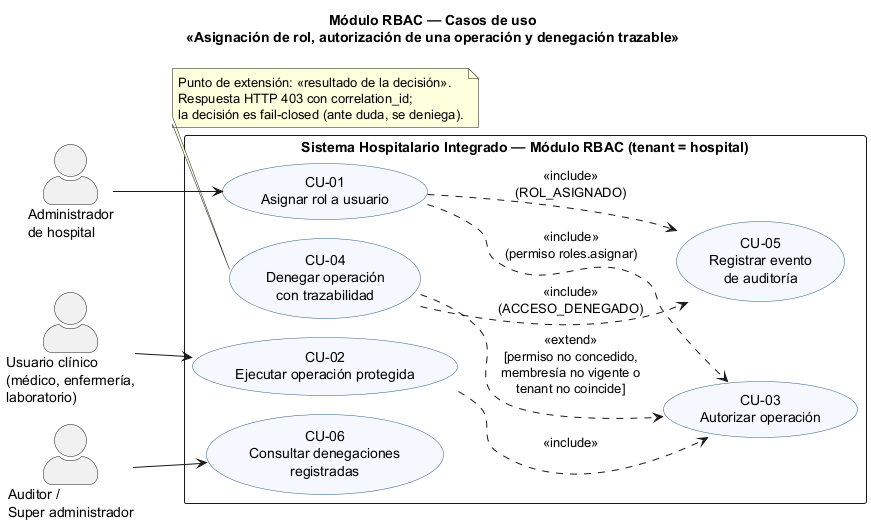

The diagram above was rendered by PlantUML. Its source (embedded in the PNG):
@startuml semana-01-casos-de-uso
!pragma layout smetana
title Módulo RBAC — Casos de uso\n«Asignación de rol, autorización de una operación y denegación trazable»
left to right direction
skinparam packageStyle rectangle
skinparam actorStyle awesome
skinparam usecase {
  BackgroundColor #F5F9FF
  BorderColor #2F5D8A
}

actor "Administrador\nde hospital" as Admin
actor "Usuario clínico\n(médico, enfermería,\nlaboratorio)" as Clinico
actor "Auditor /\nSuper administrador" as Auditor

rectangle "Sistema Hospitalario Integrado — Módulo RBAC (tenant = hospital)" {
  usecase "CU-01\nAsignar rol a usuario" as CU01
  usecase "CU-02\nEjecutar operación protegida" as CU02
  usecase "CU-03\nAutorizar operación" as CU03
  usecase "CU-04\nDenegar operación\ncon trazabilidad" as CU04
  usecase "CU-05\nRegistrar evento\nde auditoría" as CU05
  usecase "CU-06\nConsultar denegaciones\nregistradas" as CU06
}

Admin --> CU01
Clinico --> CU02
Auditor --> CU06

CU01 ..> CU03 : <<include>>\n(permiso roles.asignar)
CU02 ..> CU03 : <<include>>
CU04 ..> CU03 : <<extend>>\n[permiso no concedido,\nmembresía no vigente o\ntenant no coincide]
CU01 ..> CU05 : <<include>>\n(ROL_ASIGNADO)
CU04 ..> CU05 : <<include>>\n(ACCESO_DENEGADO)

note bottom of CU04
  Punto de extensión: «resultado de la decisión».
  Respuesta HTTP 403 con correlation_id;
  la decisión es fail-closed (ante duda, se deniega).
end note
@enduml